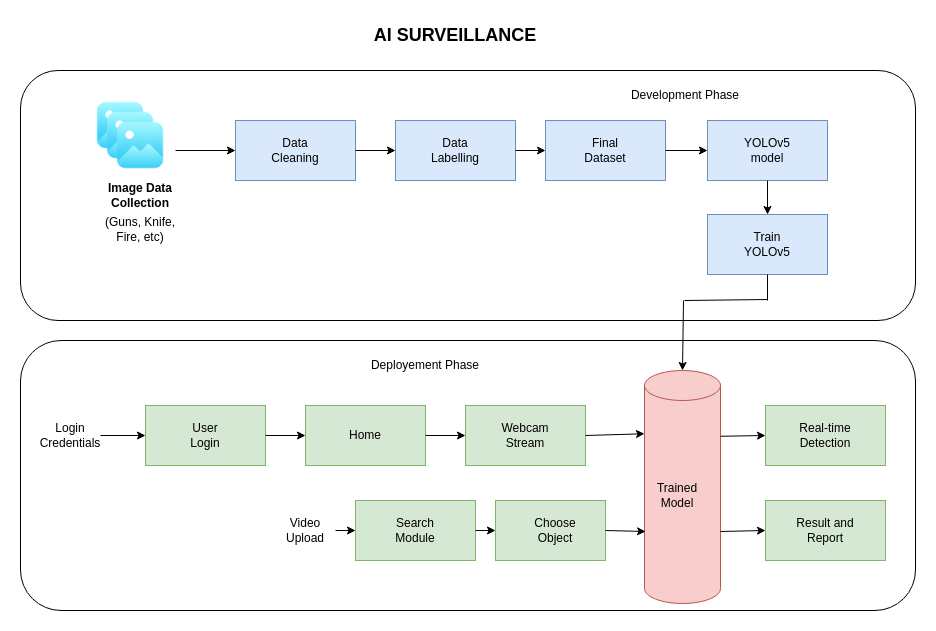

The diagram above was exported from draw.io. Its source (the exported page's mxGraphModel, read from the mxfile embedded in the PNG):
<mxGraphModel dx="2217" dy="759" grid="1" gridSize="10" guides="1" tooltips="1" connect="1" arrows="1" fold="1" page="1" pageScale="1" pageWidth="850" pageHeight="1100" math="0" shadow="0">
  <root>
    <mxCell id="0" />
    <mxCell id="1" parent="0" />
    <mxCell id="Rgs6t-vMNe2nj6Mnv2io-56" value="" style="rounded=1;whiteSpace=wrap;html=1;" vertex="1" parent="1">
      <mxGeometry x="-275" y="340" width="895" height="270" as="geometry" />
    </mxCell>
    <mxCell id="Rgs6t-vMNe2nj6Mnv2io-25" value="" style="rounded=1;whiteSpace=wrap;html=1;" vertex="1" parent="1">
      <mxGeometry x="-275" y="70" width="895" height="250" as="geometry" />
    </mxCell>
    <mxCell id="Rgs6t-vMNe2nj6Mnv2io-1" value="" style="shape=image;html=1;verticalAlign=top;verticalLabelPosition=bottom;labelBackgroundColor=#ffffff;imageAspect=0;aspect=fixed;image=https://cdn4.iconfinder.com/data/icons/essentials-72/24/006_-_Image-128.png" vertex="1" parent="1">
      <mxGeometry x="-200" y="100" width="50" height="50" as="geometry" />
    </mxCell>
    <mxCell id="Rgs6t-vMNe2nj6Mnv2io-2" value="" style="shape=image;html=1;verticalAlign=top;verticalLabelPosition=bottom;labelBackgroundColor=#ffffff;imageAspect=0;aspect=fixed;image=https://cdn4.iconfinder.com/data/icons/essentials-72/24/006_-_Image-128.png" vertex="1" parent="1">
      <mxGeometry x="-190" y="110" width="50" height="50" as="geometry" />
    </mxCell>
    <mxCell id="Rgs6t-vMNe2nj6Mnv2io-3" value="" style="shape=image;html=1;verticalAlign=top;verticalLabelPosition=bottom;labelBackgroundColor=#ffffff;imageAspect=0;aspect=fixed;image=https://cdn4.iconfinder.com/data/icons/essentials-72/24/006_-_Image-128.png" vertex="1" parent="1">
      <mxGeometry x="-180" y="120" width="50" height="50" as="geometry" />
    </mxCell>
    <mxCell id="Rgs6t-vMNe2nj6Mnv2io-5" value="&lt;b&gt;Image Data Collection&lt;/b&gt;" style="text;html=1;align=center;verticalAlign=middle;whiteSpace=wrap;rounded=0;" vertex="1" parent="1">
      <mxGeometry x="-190" y="180" width="70" height="30" as="geometry" />
    </mxCell>
    <mxCell id="Rgs6t-vMNe2nj6Mnv2io-6" value="" style="rounded=0;whiteSpace=wrap;html=1;fillColor=#dae8fc;strokeColor=#6c8ebf;" vertex="1" parent="1">
      <mxGeometry x="-60" y="120" width="120" height="60" as="geometry" />
    </mxCell>
    <mxCell id="Rgs6t-vMNe2nj6Mnv2io-7" value="Data Cleaning" style="text;html=1;align=center;verticalAlign=middle;whiteSpace=wrap;rounded=0;" vertex="1" parent="1">
      <mxGeometry x="-30" y="135" width="60" height="30" as="geometry" />
    </mxCell>
    <mxCell id="Rgs6t-vMNe2nj6Mnv2io-8" value="(Guns, Knife, Fire, etc)" style="text;html=1;align=center;verticalAlign=middle;whiteSpace=wrap;rounded=0;" vertex="1" parent="1">
      <mxGeometry x="-195" y="214" width="80" height="30" as="geometry" />
    </mxCell>
    <mxCell id="Rgs6t-vMNe2nj6Mnv2io-9" value="" style="endArrow=classic;html=1;rounded=0;entryX=0;entryY=0.5;entryDx=0;entryDy=0;" edge="1" parent="1" target="Rgs6t-vMNe2nj6Mnv2io-6">
      <mxGeometry width="50" height="50" relative="1" as="geometry">
        <mxPoint x="-120" y="150" as="sourcePoint" />
        <mxPoint x="320" y="310" as="targetPoint" />
      </mxGeometry>
    </mxCell>
    <mxCell id="Rgs6t-vMNe2nj6Mnv2io-10" value="" style="rounded=0;whiteSpace=wrap;html=1;fillColor=#dae8fc;strokeColor=#6c8ebf;" vertex="1" parent="1">
      <mxGeometry x="100" y="120" width="120" height="60" as="geometry" />
    </mxCell>
    <mxCell id="Rgs6t-vMNe2nj6Mnv2io-11" value="Data Labelling" style="text;html=1;align=center;verticalAlign=middle;whiteSpace=wrap;rounded=0;" vertex="1" parent="1">
      <mxGeometry x="130" y="135" width="60" height="30" as="geometry" />
    </mxCell>
    <mxCell id="Rgs6t-vMNe2nj6Mnv2io-12" value="" style="endArrow=classic;html=1;rounded=0;entryX=0;entryY=0.5;entryDx=0;entryDy=0;exitX=1;exitY=0.5;exitDx=0;exitDy=0;" edge="1" parent="1" source="Rgs6t-vMNe2nj6Mnv2io-6" target="Rgs6t-vMNe2nj6Mnv2io-10">
      <mxGeometry width="50" height="50" relative="1" as="geometry">
        <mxPoint x="280" y="380" as="sourcePoint" />
        <mxPoint x="330" y="330" as="targetPoint" />
      </mxGeometry>
    </mxCell>
    <mxCell id="Rgs6t-vMNe2nj6Mnv2io-13" value="" style="rounded=0;whiteSpace=wrap;html=1;fillColor=#dae8fc;strokeColor=#6c8ebf;" vertex="1" parent="1">
      <mxGeometry x="250" y="120" width="120" height="60" as="geometry" />
    </mxCell>
    <mxCell id="Rgs6t-vMNe2nj6Mnv2io-14" value="Final Dataset" style="text;html=1;align=center;verticalAlign=middle;whiteSpace=wrap;rounded=0;" vertex="1" parent="1">
      <mxGeometry x="280" y="135" width="60" height="30" as="geometry" />
    </mxCell>
    <mxCell id="Rgs6t-vMNe2nj6Mnv2io-15" value="" style="endArrow=classic;html=1;rounded=0;exitX=1;exitY=0.5;exitDx=0;exitDy=0;entryX=0;entryY=0.5;entryDx=0;entryDy=0;" edge="1" parent="1" source="Rgs6t-vMNe2nj6Mnv2io-10" target="Rgs6t-vMNe2nj6Mnv2io-13">
      <mxGeometry width="50" height="50" relative="1" as="geometry">
        <mxPoint x="280" y="380" as="sourcePoint" />
        <mxPoint x="330" y="330" as="targetPoint" />
      </mxGeometry>
    </mxCell>
    <mxCell id="Rgs6t-vMNe2nj6Mnv2io-16" value="" style="rounded=0;whiteSpace=wrap;html=1;fillColor=#dae8fc;strokeColor=#6c8ebf;" vertex="1" parent="1">
      <mxGeometry x="412" y="120" width="120" height="60" as="geometry" />
    </mxCell>
    <mxCell id="Rgs6t-vMNe2nj6Mnv2io-17" value="YOLOv5 model" style="text;html=1;align=center;verticalAlign=middle;whiteSpace=wrap;rounded=0;" vertex="1" parent="1">
      <mxGeometry x="442" y="135" width="60" height="30" as="geometry" />
    </mxCell>
    <mxCell id="Rgs6t-vMNe2nj6Mnv2io-18" value="" style="endArrow=classic;html=1;rounded=0;entryX=0;entryY=0.5;entryDx=0;entryDy=0;exitX=1;exitY=0.5;exitDx=0;exitDy=0;" edge="1" parent="1" source="Rgs6t-vMNe2nj6Mnv2io-13" target="Rgs6t-vMNe2nj6Mnv2io-16">
      <mxGeometry width="50" height="50" relative="1" as="geometry">
        <mxPoint x="280" y="380" as="sourcePoint" />
        <mxPoint x="330" y="330" as="targetPoint" />
      </mxGeometry>
    </mxCell>
    <mxCell id="Rgs6t-vMNe2nj6Mnv2io-19" value="&lt;font style=&quot;font-size: 18px;&quot;&gt;&lt;b style=&quot;&quot;&gt;AI SURVEILLANCE&lt;/b&gt;&lt;/font&gt;" style="text;html=1;align=center;verticalAlign=middle;whiteSpace=wrap;rounded=0;" vertex="1" parent="1">
      <mxGeometry x="65" y="20" width="190" height="30" as="geometry" />
    </mxCell>
    <mxCell id="Rgs6t-vMNe2nj6Mnv2io-20" value="" style="rounded=0;whiteSpace=wrap;html=1;fillColor=#dae8fc;strokeColor=#6c8ebf;" vertex="1" parent="1">
      <mxGeometry x="412" y="214" width="120" height="60" as="geometry" />
    </mxCell>
    <mxCell id="Rgs6t-vMNe2nj6Mnv2io-21" value="Train YOLOv5" style="text;html=1;align=center;verticalAlign=middle;whiteSpace=wrap;rounded=0;" vertex="1" parent="1">
      <mxGeometry x="442" y="229" width="60" height="30" as="geometry" />
    </mxCell>
    <mxCell id="Rgs6t-vMNe2nj6Mnv2io-22" value="" style="endArrow=classic;html=1;rounded=0;exitX=0.5;exitY=1;exitDx=0;exitDy=0;entryX=0.5;entryY=0;entryDx=0;entryDy=0;" edge="1" parent="1" source="Rgs6t-vMNe2nj6Mnv2io-16" target="Rgs6t-vMNe2nj6Mnv2io-20">
      <mxGeometry width="50" height="50" relative="1" as="geometry">
        <mxPoint x="280" y="370" as="sourcePoint" />
        <mxPoint x="330" y="320" as="targetPoint" />
      </mxGeometry>
    </mxCell>
    <mxCell id="Rgs6t-vMNe2nj6Mnv2io-23" value="" style="shape=cylinder3;whiteSpace=wrap;html=1;boundedLbl=1;backgroundOutline=1;size=15;fillColor=#f8cecc;strokeColor=#b85450;" vertex="1" parent="1">
      <mxGeometry x="349" y="370" width="76" height="233" as="geometry" />
    </mxCell>
    <mxCell id="Rgs6t-vMNe2nj6Mnv2io-24" value="Development Phase" style="text;html=1;align=center;verticalAlign=middle;whiteSpace=wrap;rounded=0;" vertex="1" parent="1">
      <mxGeometry x="320" y="80" width="140" height="30" as="geometry" />
    </mxCell>
    <mxCell id="Rgs6t-vMNe2nj6Mnv2io-26" value="Login Credentials" style="text;html=1;align=center;verticalAlign=middle;whiteSpace=wrap;rounded=0;" vertex="1" parent="1">
      <mxGeometry x="-255" y="420" width="60" height="30" as="geometry" />
    </mxCell>
    <mxCell id="Rgs6t-vMNe2nj6Mnv2io-27" value="" style="rounded=0;whiteSpace=wrap;html=1;fillColor=#d5e8d4;strokeColor=#82b366;" vertex="1" parent="1">
      <mxGeometry x="-150" y="405" width="120" height="60" as="geometry" />
    </mxCell>
    <mxCell id="Rgs6t-vMNe2nj6Mnv2io-28" value="User Login" style="text;html=1;align=center;verticalAlign=middle;whiteSpace=wrap;rounded=0;" vertex="1" parent="1">
      <mxGeometry x="-120" y="420" width="60" height="30" as="geometry" />
    </mxCell>
    <mxCell id="Rgs6t-vMNe2nj6Mnv2io-29" value="" style="endArrow=classic;html=1;rounded=0;entryX=0;entryY=0.5;entryDx=0;entryDy=0;exitX=1;exitY=0.5;exitDx=0;exitDy=0;" edge="1" parent="1" source="Rgs6t-vMNe2nj6Mnv2io-26" target="Rgs6t-vMNe2nj6Mnv2io-27">
      <mxGeometry width="50" height="50" relative="1" as="geometry">
        <mxPoint x="-280" y="520" as="sourcePoint" />
        <mxPoint x="330" y="410" as="targetPoint" />
      </mxGeometry>
    </mxCell>
    <mxCell id="Rgs6t-vMNe2nj6Mnv2io-30" value="" style="rounded=0;whiteSpace=wrap;html=1;fillColor=#d5e8d4;strokeColor=#82b366;" vertex="1" parent="1">
      <mxGeometry x="10" y="405" width="120" height="60" as="geometry" />
    </mxCell>
    <mxCell id="Rgs6t-vMNe2nj6Mnv2io-31" value="Home" style="text;html=1;align=center;verticalAlign=middle;whiteSpace=wrap;rounded=0;" vertex="1" parent="1">
      <mxGeometry x="40" y="420" width="60" height="30" as="geometry" />
    </mxCell>
    <mxCell id="Rgs6t-vMNe2nj6Mnv2io-32" value="" style="endArrow=classic;html=1;rounded=0;exitX=1;exitY=0.5;exitDx=0;exitDy=0;entryX=0;entryY=0.5;entryDx=0;entryDy=0;" edge="1" parent="1" source="Rgs6t-vMNe2nj6Mnv2io-27" target="Rgs6t-vMNe2nj6Mnv2io-30">
      <mxGeometry width="50" height="50" relative="1" as="geometry">
        <mxPoint x="280" y="460" as="sourcePoint" />
        <mxPoint x="330" y="410" as="targetPoint" />
      </mxGeometry>
    </mxCell>
    <mxCell id="Rgs6t-vMNe2nj6Mnv2io-33" value="" style="rounded=0;whiteSpace=wrap;html=1;fillColor=#d5e8d4;strokeColor=#82b366;" vertex="1" parent="1">
      <mxGeometry x="170" y="405" width="120" height="60" as="geometry" />
    </mxCell>
    <mxCell id="Rgs6t-vMNe2nj6Mnv2io-34" value="Webcam Stream" style="text;html=1;align=center;verticalAlign=middle;whiteSpace=wrap;rounded=0;" vertex="1" parent="1">
      <mxGeometry x="200" y="420" width="60" height="30" as="geometry" />
    </mxCell>
    <mxCell id="Rgs6t-vMNe2nj6Mnv2io-35" value="" style="endArrow=classic;html=1;rounded=0;entryX=0;entryY=0.5;entryDx=0;entryDy=0;exitX=1;exitY=0.5;exitDx=0;exitDy=0;" edge="1" parent="1" source="Rgs6t-vMNe2nj6Mnv2io-30" target="Rgs6t-vMNe2nj6Mnv2io-33">
      <mxGeometry width="50" height="50" relative="1" as="geometry">
        <mxPoint x="150" y="540" as="sourcePoint" />
        <mxPoint x="330" y="410" as="targetPoint" />
      </mxGeometry>
    </mxCell>
    <mxCell id="Rgs6t-vMNe2nj6Mnv2io-36" value="" style="rounded=0;whiteSpace=wrap;html=1;fillColor=#d5e8d4;strokeColor=#82b366;" vertex="1" parent="1">
      <mxGeometry x="470" y="405" width="120" height="60" as="geometry" />
    </mxCell>
    <mxCell id="Rgs6t-vMNe2nj6Mnv2io-37" value="Real-time Detection" style="text;html=1;align=center;verticalAlign=middle;whiteSpace=wrap;rounded=0;" vertex="1" parent="1">
      <mxGeometry x="500" y="420" width="60" height="30" as="geometry" />
    </mxCell>
    <mxCell id="Rgs6t-vMNe2nj6Mnv2io-38" value="" style="endArrow=classic;html=1;rounded=0;entryX=0.5;entryY=0;entryDx=0;entryDy=0;entryPerimeter=0;" edge="1" parent="1" target="Rgs6t-vMNe2nj6Mnv2io-23">
      <mxGeometry width="50" height="50" relative="1" as="geometry">
        <mxPoint x="388" y="300" as="sourcePoint" />
        <mxPoint x="330" y="410" as="targetPoint" />
      </mxGeometry>
    </mxCell>
    <mxCell id="Rgs6t-vMNe2nj6Mnv2io-39" value="" style="endArrow=none;html=1;rounded=0;entryX=0.5;entryY=1;entryDx=0;entryDy=0;" edge="1" parent="1" target="Rgs6t-vMNe2nj6Mnv2io-20">
      <mxGeometry width="50" height="50" relative="1" as="geometry">
        <mxPoint x="472" y="300" as="sourcePoint" />
        <mxPoint x="330" y="410" as="targetPoint" />
      </mxGeometry>
    </mxCell>
    <mxCell id="Rgs6t-vMNe2nj6Mnv2io-40" value="" style="endArrow=none;html=1;rounded=0;" edge="1" parent="1">
      <mxGeometry width="50" height="50" relative="1" as="geometry">
        <mxPoint x="389" y="300" as="sourcePoint" />
        <mxPoint x="472" y="299" as="targetPoint" />
      </mxGeometry>
    </mxCell>
    <mxCell id="Rgs6t-vMNe2nj6Mnv2io-41" value="Trained Model" style="text;html=1;align=center;verticalAlign=middle;whiteSpace=wrap;rounded=0;" vertex="1" parent="1">
      <mxGeometry x="352" y="480" width="60" height="30" as="geometry" />
    </mxCell>
    <mxCell id="Rgs6t-vMNe2nj6Mnv2io-42" value="" style="endArrow=classic;html=1;rounded=0;exitX=1;exitY=0.5;exitDx=0;exitDy=0;entryX=0;entryY=0;entryDx=0;entryDy=63.25;entryPerimeter=0;" edge="1" parent="1" source="Rgs6t-vMNe2nj6Mnv2io-33" target="Rgs6t-vMNe2nj6Mnv2io-23">
      <mxGeometry width="50" height="50" relative="1" as="geometry">
        <mxPoint x="280" y="590" as="sourcePoint" />
        <mxPoint x="380" y="590" as="targetPoint" />
      </mxGeometry>
    </mxCell>
    <mxCell id="Rgs6t-vMNe2nj6Mnv2io-43" value="" style="endArrow=classic;html=1;rounded=0;exitX=1;exitY=0;exitDx=0;exitDy=65.75;exitPerimeter=0;entryX=0;entryY=0.5;entryDx=0;entryDy=0;" edge="1" parent="1" source="Rgs6t-vMNe2nj6Mnv2io-23" target="Rgs6t-vMNe2nj6Mnv2io-36">
      <mxGeometry width="50" height="50" relative="1" as="geometry">
        <mxPoint x="280" y="460" as="sourcePoint" />
        <mxPoint x="400" y="550" as="targetPoint" />
      </mxGeometry>
    </mxCell>
    <mxCell id="Rgs6t-vMNe2nj6Mnv2io-44" value="Video Upload" style="text;html=1;align=center;verticalAlign=middle;whiteSpace=wrap;rounded=0;" vertex="1" parent="1">
      <mxGeometry x="-20" y="515" width="60" height="30" as="geometry" />
    </mxCell>
    <mxCell id="Rgs6t-vMNe2nj6Mnv2io-45" value="" style="rounded=0;whiteSpace=wrap;html=1;fillColor=#d5e8d4;strokeColor=#82b366;" vertex="1" parent="1">
      <mxGeometry x="60" y="500" width="120" height="60" as="geometry" />
    </mxCell>
    <mxCell id="Rgs6t-vMNe2nj6Mnv2io-46" value="Search Module" style="text;html=1;align=center;verticalAlign=middle;whiteSpace=wrap;rounded=0;" vertex="1" parent="1">
      <mxGeometry x="90" y="515" width="60" height="30" as="geometry" />
    </mxCell>
    <mxCell id="Rgs6t-vMNe2nj6Mnv2io-47" value="" style="endArrow=classic;html=1;rounded=0;entryX=0;entryY=0.5;entryDx=0;entryDy=0;" edge="1" parent="1" target="Rgs6t-vMNe2nj6Mnv2io-45">
      <mxGeometry width="50" height="50" relative="1" as="geometry">
        <mxPoint x="40" y="530" as="sourcePoint" />
        <mxPoint x="250" y="460" as="targetPoint" />
      </mxGeometry>
    </mxCell>
    <mxCell id="Rgs6t-vMNe2nj6Mnv2io-48" value="" style="rounded=0;whiteSpace=wrap;html=1;fillColor=#d5e8d4;strokeColor=#82b366;" vertex="1" parent="1">
      <mxGeometry x="200" y="500" width="110" height="60" as="geometry" />
    </mxCell>
    <mxCell id="Rgs6t-vMNe2nj6Mnv2io-49" value="Choose Object" style="text;html=1;align=center;verticalAlign=middle;whiteSpace=wrap;rounded=0;" vertex="1" parent="1">
      <mxGeometry x="230" y="515" width="60" height="30" as="geometry" />
    </mxCell>
    <mxCell id="Rgs6t-vMNe2nj6Mnv2io-50" value="" style="endArrow=classic;html=1;rounded=0;exitX=1;exitY=0.5;exitDx=0;exitDy=0;entryX=0;entryY=0.5;entryDx=0;entryDy=0;" edge="1" parent="1" source="Rgs6t-vMNe2nj6Mnv2io-45" target="Rgs6t-vMNe2nj6Mnv2io-48">
      <mxGeometry width="50" height="50" relative="1" as="geometry">
        <mxPoint x="200" y="510" as="sourcePoint" />
        <mxPoint x="250" y="460" as="targetPoint" />
      </mxGeometry>
    </mxCell>
    <mxCell id="Rgs6t-vMNe2nj6Mnv2io-52" value="" style="endArrow=classic;html=1;rounded=0;exitX=1;exitY=0.5;exitDx=0;exitDy=0;entryX=-0.039;entryY=0.691;entryDx=0;entryDy=0;entryPerimeter=0;" edge="1" parent="1" source="Rgs6t-vMNe2nj6Mnv2io-48">
      <mxGeometry width="50" height="50" relative="1" as="geometry">
        <mxPoint x="314" y="530" as="sourcePoint" />
        <mxPoint x="350.03600000000006" y="531.0029999999999" as="targetPoint" />
      </mxGeometry>
    </mxCell>
    <mxCell id="Rgs6t-vMNe2nj6Mnv2io-53" value="" style="rounded=0;whiteSpace=wrap;html=1;fillColor=#d5e8d4;strokeColor=#82b366;" vertex="1" parent="1">
      <mxGeometry x="470" y="500" width="120" height="60" as="geometry" />
    </mxCell>
    <mxCell id="Rgs6t-vMNe2nj6Mnv2io-54" value="Result and Report" style="text;html=1;align=center;verticalAlign=middle;whiteSpace=wrap;rounded=0;" vertex="1" parent="1">
      <mxGeometry x="500" y="515" width="60" height="30" as="geometry" />
    </mxCell>
    <mxCell id="Rgs6t-vMNe2nj6Mnv2io-55" value="" style="endArrow=classic;html=1;rounded=0;entryX=0;entryY=0.5;entryDx=0;entryDy=0;exitX=1;exitY=0.691;exitDx=0;exitDy=0;exitPerimeter=0;" edge="1" parent="1" source="Rgs6t-vMNe2nj6Mnv2io-23" target="Rgs6t-vMNe2nj6Mnv2io-53">
      <mxGeometry width="50" height="50" relative="1" as="geometry">
        <mxPoint x="200" y="510" as="sourcePoint" />
        <mxPoint x="250" y="460" as="targetPoint" />
      </mxGeometry>
    </mxCell>
    <mxCell id="Rgs6t-vMNe2nj6Mnv2io-57" value="Deployement Phase" style="text;html=1;align=center;verticalAlign=middle;whiteSpace=wrap;rounded=0;" vertex="1" parent="1">
      <mxGeometry x="60" y="350" width="140" height="30" as="geometry" />
    </mxCell>
  </root>
</mxGraphModel>